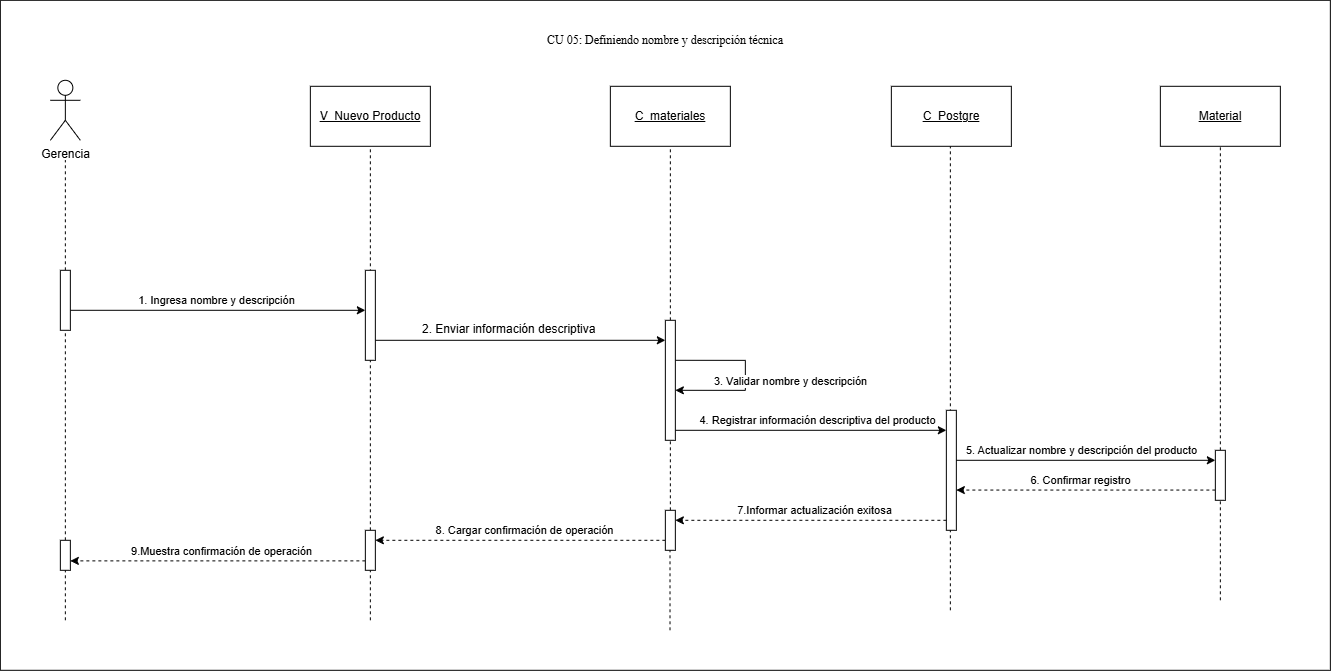

The diagram above was exported from draw.io. Its source (the exported page's mxGraphModel, read from the mxfile embedded in the PNG):
<mxGraphModel dx="1879" dy="927" grid="1" gridSize="10" guides="1" tooltips="1" connect="1" arrows="1" fold="1" page="1" pageScale="1" pageWidth="827" pageHeight="1169" math="0" shadow="0">
  <root>
    <mxCell id="0" />
    <mxCell id="1" parent="0" />
    <mxCell id="b5ocNph0ICTm7Igj8YoT-1" parent="1" style="rounded=0;whiteSpace=wrap;html=1;" value="" vertex="1">
      <mxGeometry height="670" width="1330" x="330" y="290" as="geometry" />
    </mxCell>
    <mxCell id="b5ocNph0ICTm7Igj8YoT-2" parent="1" style="shape=umlActor;verticalLabelPosition=bottom;verticalAlign=top;html=1;outlineConnect=0;" value="Gerencia" vertex="1">
      <mxGeometry height="60" width="30" x="380" y="370" as="geometry" />
    </mxCell>
    <mxCell id="b5ocNph0ICTm7Igj8YoT-3" parent="1" style="rounded=0;whiteSpace=wrap;html=1;" value="&lt;u&gt;V_Nuevo Producto&lt;/u&gt;" vertex="1">
      <mxGeometry height="60" width="120" x="640" y="376" as="geometry" />
    </mxCell>
    <mxCell id="b5ocNph0ICTm7Igj8YoT-4" parent="1" style="rounded=0;whiteSpace=wrap;html=1;" value="&lt;u&gt;C_&lt;/u&gt;&lt;u&gt;materiales&lt;/u&gt;" vertex="1">
      <mxGeometry height="60" width="120" x="940" y="376" as="geometry" />
    </mxCell>
    <mxCell id="b5ocNph0ICTm7Igj8YoT-5" edge="1" parent="1" style="endArrow=none;html=1;rounded=0;entryX=0.5;entryY=1;entryDx=0;entryDy=0;dashed=1;" target="b5ocNph0ICTm7Igj8YoT-3" value="">
      <mxGeometry height="50" relative="1" width="50" as="geometry">
        <Array as="points" />
        <mxPoint x="700" y="910" as="sourcePoint" />
        <mxPoint x="930" y="666" as="targetPoint" />
      </mxGeometry>
    </mxCell>
    <mxCell id="b5ocNph0ICTm7Igj8YoT-6" edge="1" parent="1" source="hodMPBHbc73PxHPSnaBH-1" style="endArrow=none;html=1;rounded=0;entryX=0.5;entryY=1;entryDx=0;entryDy=0;dashed=1;" target="b5ocNph0ICTm7Igj8YoT-4" value="">
      <mxGeometry height="50" relative="1" width="50" as="geometry">
        <mxPoint x="1000" y="940" as="sourcePoint" />
        <mxPoint x="999.58" y="456" as="targetPoint" />
      </mxGeometry>
    </mxCell>
    <mxCell id="b5ocNph0ICTm7Igj8YoT-7" edge="1" parent="1" style="endArrow=none;html=1;rounded=0;entryX=0.5;entryY=1;entryDx=0;entryDy=0;dashed=1;" value="">
      <mxGeometry height="50" relative="1" width="50" as="geometry">
        <mxPoint x="1280" y="900" as="sourcePoint" />
        <mxPoint x="1280" y="436" as="targetPoint" />
      </mxGeometry>
    </mxCell>
    <mxCell id="b5ocNph0ICTm7Igj8YoT-8" edge="1" parent="1" style="endArrow=classic;html=1;rounded=0;" value="">
      <mxGeometry height="50" relative="1" width="50" as="geometry">
        <mxPoint x="705" y="630" as="sourcePoint" />
        <mxPoint x="995" y="630" as="targetPoint" />
      </mxGeometry>
    </mxCell>
    <mxCell id="b5ocNph0ICTm7Igj8YoT-9" edge="1" parent="1" style="endArrow=classic;html=1;rounded=0;" target="b5ocNph0ICTm7Igj8YoT-15" value="">
      <mxGeometry height="50" relative="1" width="50" as="geometry">
        <mxPoint x="1005" y="720" as="sourcePoint" />
        <mxPoint x="1260" y="720" as="targetPoint" />
      </mxGeometry>
    </mxCell>
    <mxCell id="b5ocNph0ICTm7Igj8YoT-10" connectable="0" parent="b5ocNph0ICTm7Igj8YoT-9" style="edgeLabel;html=1;align=center;verticalAlign=middle;resizable=0;points=[];" value="4. Registrar información descriptiva del producto" vertex="1">
      <mxGeometry relative="1" x="-0.7078" y="-1" as="geometry">
        <mxPoint x="102" y="-11" as="offset" />
      </mxGeometry>
    </mxCell>
    <mxCell id="b5ocNph0ICTm7Igj8YoT-11" parent="1" style="text;html=1;whiteSpace=wrap;strokeColor=none;fillColor=none;align=center;verticalAlign=middle;rounded=0;" value="&lt;font color=&quot;#000000&quot; face=&quot;Times New Roman, serif&quot;&gt;&lt;span style=&quot;white-space-collapse: preserve;&quot;&gt;CU 05: Definiendo nombre y descripción técnica&lt;/span&gt;&lt;/font&gt;" vertex="1">
      <mxGeometry height="60" width="270" x="860" y="300" as="geometry" />
    </mxCell>
    <mxCell id="b5ocNph0ICTm7Igj8YoT-12" parent="1" style="rounded=0;whiteSpace=wrap;html=1;" value="&lt;u&gt;C_&lt;/u&gt;&lt;u&gt;Postgre&lt;/u&gt;" vertex="1">
      <mxGeometry height="60" width="120" x="1221" y="376" as="geometry" />
    </mxCell>
    <mxCell id="b5ocNph0ICTm7Igj8YoT-13" parent="1" style="html=1;points=[[0,0,0,0,5],[0,1,0,0,-5],[1,0,0,0,5],[1,1,0,0,-5]];perimeter=orthogonalPerimeter;outlineConnect=0;targetShapes=umlLifeline;portConstraint=eastwest;newEdgeStyle={&quot;curved&quot;:0,&quot;rounded&quot;:0};" value="" vertex="1">
      <mxGeometry height="90" width="10" x="695" y="560" as="geometry" />
    </mxCell>
    <mxCell id="b5ocNph0ICTm7Igj8YoT-15" parent="1" style="html=1;points=[[0,0,0,0,5],[0,1,0,0,-5],[1,0,0,0,5],[1,1,0,0,-5]];perimeter=orthogonalPerimeter;outlineConnect=0;targetShapes=umlLifeline;portConstraint=eastwest;newEdgeStyle={&quot;curved&quot;:0,&quot;rounded&quot;:0};" value="" vertex="1">
      <mxGeometry height="120" width="10" x="1276" y="700" as="geometry" />
    </mxCell>
    <mxCell id="b5ocNph0ICTm7Igj8YoT-16" edge="1" parent="1" style="endArrow=classic;html=1;rounded=0;edgeStyle=orthogonalEdgeStyle;elbow=vertical;" value="">
      <mxGeometry height="50" relative="1" width="50" as="geometry">
        <Array as="points">
          <mxPoint x="1075" y="650" />
          <mxPoint x="1075" y="680" />
        </Array>
        <mxPoint x="1005" y="650" as="sourcePoint" />
        <mxPoint x="1005" y="680" as="targetPoint" />
      </mxGeometry>
    </mxCell>
    <mxCell id="b5ocNph0ICTm7Igj8YoT-17" connectable="0" parent="b5ocNph0ICTm7Igj8YoT-16" style="edgeLabel;html=1;align=center;verticalAlign=middle;resizable=0;points=[];" value="3. Validar nombre y descripción" vertex="1">
      <mxGeometry relative="1" x="-0.0092" y="2" as="geometry">
        <mxPoint x="43" y="6" as="offset" />
      </mxGeometry>
    </mxCell>
    <mxCell id="b5ocNph0ICTm7Igj8YoT-18" edge="1" parent="1" style="endArrow=classic;html=1;rounded=0;" target="b5ocNph0ICTm7Igj8YoT-34" value="">
      <mxGeometry height="50" relative="1" width="50" as="geometry">
        <mxPoint x="1286" y="750" as="sourcePoint" />
        <mxPoint x="1540" y="750" as="targetPoint" />
      </mxGeometry>
    </mxCell>
    <mxCell id="b5ocNph0ICTm7Igj8YoT-19" connectable="0" parent="b5ocNph0ICTm7Igj8YoT-18" style="edgeLabel;html=1;align=center;verticalAlign=middle;resizable=0;points=[];" value="5.&amp;nbsp;Actualizar nombre y descripción del producto" vertex="1">
      <mxGeometry relative="1" x="-0.7078" y="-1" as="geometry">
        <mxPoint x="87" y="-11" as="offset" />
      </mxGeometry>
    </mxCell>
    <mxCell id="b5ocNph0ICTm7Igj8YoT-20" edge="1" parent="1" style="endArrow=classic;html=1;rounded=0;dashed=1;" target="VC2lpnzuTdjCOt9Nkuy_-2" value="">
      <mxGeometry height="50" relative="1" width="50" as="geometry">
        <mxPoint x="695" y="850.5799999999999" as="sourcePoint" />
        <mxPoint x="410" y="850" as="targetPoint" />
      </mxGeometry>
    </mxCell>
    <mxCell id="b5ocNph0ICTm7Igj8YoT-21" connectable="0" parent="b5ocNph0ICTm7Igj8YoT-20" style="edgeLabel;html=1;align=center;verticalAlign=middle;resizable=0;points=[];" value="9.Muestra confirmación de operación" vertex="1">
      <mxGeometry relative="1" x="-0.0024" y="1" as="geometry">
        <mxPoint x="3" y="-11" as="offset" />
      </mxGeometry>
    </mxCell>
    <mxCell id="b5ocNph0ICTm7Igj8YoT-22" edge="1" parent="1" style="endArrow=classic;html=1;rounded=0;exitX=1;exitY=1;exitDx=0;exitDy=-5;exitPerimeter=0;" value="">
      <mxGeometry height="50" relative="1" width="50" as="geometry">
        <mxPoint x="400" y="600" as="sourcePoint" />
        <mxPoint x="695" y="600" as="targetPoint" />
      </mxGeometry>
    </mxCell>
    <mxCell id="b5ocNph0ICTm7Igj8YoT-23" connectable="0" parent="b5ocNph0ICTm7Igj8YoT-22" style="edgeLabel;html=1;align=center;verticalAlign=middle;resizable=0;points=[];" value="1. Ingresa nombre y descripción" vertex="1">
      <mxGeometry relative="1" x="-0.7078" y="-1" as="geometry">
        <mxPoint x="102" y="-11" as="offset" />
      </mxGeometry>
    </mxCell>
    <mxCell id="b5ocNph0ICTm7Igj8YoT-24" edge="1" parent="1" style="endArrow=classic;html=1;rounded=0;dashed=1;" target="hodMPBHbc73PxHPSnaBH-7" value="">
      <mxGeometry height="50" relative="1" width="50" as="geometry">
        <mxPoint x="1276" y="810" as="sourcePoint" />
        <mxPoint x="1016" y="810" as="targetPoint" />
      </mxGeometry>
    </mxCell>
    <mxCell id="b5ocNph0ICTm7Igj8YoT-25" connectable="0" parent="b5ocNph0ICTm7Igj8YoT-24" style="edgeLabel;html=1;align=center;verticalAlign=middle;resizable=0;points=[];" value="7.Informar actualización exitosa" vertex="1">
      <mxGeometry relative="1" x="-0.0024" y="1" as="geometry">
        <mxPoint x="3" y="-11" as="offset" />
      </mxGeometry>
    </mxCell>
    <mxCell id="b5ocNph0ICTm7Igj8YoT-26" edge="1" parent="1" source="b5ocNph0ICTm7Igj8YoT-28" style="endArrow=none;html=1;rounded=0;dashed=1;" value="">
      <mxGeometry height="50" relative="1" width="50" as="geometry">
        <Array as="points" />
        <mxPoint x="399.65" y="880" as="sourcePoint" />
        <mxPoint x="395" y="450" as="targetPoint" />
      </mxGeometry>
    </mxCell>
    <mxCell id="b5ocNph0ICTm7Igj8YoT-27" edge="1" parent="1" source="VC2lpnzuTdjCOt9Nkuy_-2" style="endArrow=none;html=1;rounded=0;entryX=0.5;entryY=1;entryDx=0;entryDy=0;dashed=1;" target="b5ocNph0ICTm7Igj8YoT-28" value="">
      <mxGeometry height="50" relative="1" width="50" as="geometry">
        <mxPoint x="395" y="960" as="sourcePoint" />
        <mxPoint x="399.28999999999996" y="446" as="targetPoint" />
      </mxGeometry>
    </mxCell>
    <mxCell id="b5ocNph0ICTm7Igj8YoT-28" parent="1" style="html=1;points=[[0,0,0,0,5],[0,1,0,0,-5],[1,0,0,0,5],[1,1,0,0,-5]];perimeter=orthogonalPerimeter;outlineConnect=0;targetShapes=umlLifeline;portConstraint=eastwest;newEdgeStyle={&quot;curved&quot;:0,&quot;rounded&quot;:0};" value="" vertex="1">
      <mxGeometry height="60" width="10" x="390" y="560" as="geometry" />
    </mxCell>
    <mxCell id="b5ocNph0ICTm7Igj8YoT-29" edge="1" parent="1" style="endArrow=classic;html=1;rounded=0;dashed=1;" value="">
      <mxGeometry height="50" relative="1" width="50" as="geometry">
        <mxPoint x="1545" y="779.76" as="sourcePoint" />
        <mxPoint x="1286" y="779.76" as="targetPoint" />
      </mxGeometry>
    </mxCell>
    <mxCell id="hodMPBHbc73PxHPSnaBH-6" connectable="0" parent="b5ocNph0ICTm7Igj8YoT-29" style="edgeLabel;html=1;align=center;verticalAlign=middle;resizable=0;points=[];" value="6. Confirmar registro" vertex="1">
      <mxGeometry relative="1" x="0.0131" as="geometry">
        <mxPoint x="-4" y="-10" as="offset" />
      </mxGeometry>
    </mxCell>
    <mxCell id="b5ocNph0ICTm7Igj8YoT-32" edge="1" parent="1" source="b5ocNph0ICTm7Igj8YoT-34" style="endArrow=none;html=1;rounded=0;entryX=0.5;entryY=1;entryDx=0;entryDy=0;dashed=1;" value="">
      <mxGeometry height="50" relative="1" width="50" as="geometry">
        <mxPoint x="1550" y="920" as="sourcePoint" />
        <mxPoint x="1550" y="436" as="targetPoint" />
      </mxGeometry>
    </mxCell>
    <mxCell id="b5ocNph0ICTm7Igj8YoT-33" parent="1" style="rounded=0;whiteSpace=wrap;html=1;" value="&lt;u&gt;Material&lt;/u&gt;" vertex="1">
      <mxGeometry height="60" width="120" x="1490" y="376" as="geometry" />
    </mxCell>
    <mxCell id="b5ocNph0ICTm7Igj8YoT-37" parent="1" style="text;whiteSpace=wrap;html=1;" value="2. Enviar información descriptiva" vertex="1">
      <mxGeometry height="20" width="190" x="750" y="605" as="geometry" />
    </mxCell>
    <mxCell id="b5ocNph0ICTm7Igj8YoT-39" edge="1" parent="1" style="endArrow=classic;html=1;rounded=0;dashed=1;" value="">
      <mxGeometry height="50" relative="1" width="50" as="geometry">
        <mxPoint x="995" y="830" as="sourcePoint" />
        <mxPoint x="705" y="830" as="targetPoint" />
      </mxGeometry>
    </mxCell>
    <mxCell id="b5ocNph0ICTm7Igj8YoT-40" connectable="0" parent="b5ocNph0ICTm7Igj8YoT-39" style="edgeLabel;html=1;align=center;verticalAlign=middle;resizable=0;points=[];" value="8.&amp;nbsp;Cargar confirmación de operación" vertex="1">
      <mxGeometry relative="1" x="-0.0024" y="1" as="geometry">
        <mxPoint x="3" y="-11" as="offset" />
      </mxGeometry>
    </mxCell>
    <mxCell id="VC2lpnzuTdjCOt9Nkuy_-1" parent="1" style="html=1;points=[[0,0,0,0,5],[0,1,0,0,-5],[1,0,0,0,5],[1,1,0,0,-5]];perimeter=orthogonalPerimeter;outlineConnect=0;targetShapes=umlLifeline;portConstraint=eastwest;newEdgeStyle={&quot;curved&quot;:0,&quot;rounded&quot;:0};" value="" vertex="1">
      <mxGeometry height="40" width="10" x="695" y="820" as="geometry" />
    </mxCell>
    <mxCell id="VC2lpnzuTdjCOt9Nkuy_-3" edge="1" parent="1" style="endArrow=none;html=1;rounded=0;entryX=0.5;entryY=1;entryDx=0;entryDy=0;dashed=1;" target="VC2lpnzuTdjCOt9Nkuy_-2" value="">
      <mxGeometry height="50" relative="1" width="50" as="geometry">
        <mxPoint x="395" y="910" as="sourcePoint" />
        <mxPoint x="395" y="630" as="targetPoint" />
      </mxGeometry>
    </mxCell>
    <mxCell id="VC2lpnzuTdjCOt9Nkuy_-2" parent="1" style="html=1;points=[[0,0,0,0,5],[0,1,0,0,-5],[1,0,0,0,5],[1,1,0,0,-5]];perimeter=orthogonalPerimeter;outlineConnect=0;targetShapes=umlLifeline;portConstraint=eastwest;newEdgeStyle={&quot;curved&quot;:0,&quot;rounded&quot;:0};" value="" vertex="1">
      <mxGeometry height="30" width="10" x="390" y="830" as="geometry" />
    </mxCell>
    <mxCell id="hodMPBHbc73PxHPSnaBH-2" edge="1" parent="1" source="hodMPBHbc73PxHPSnaBH-7" style="endArrow=none;html=1;rounded=0;entryX=0.5;entryY=1;entryDx=0;entryDy=0;dashed=1;" target="hodMPBHbc73PxHPSnaBH-1" value="">
      <mxGeometry height="50" relative="1" width="50" as="geometry">
        <mxPoint x="1000" y="940" as="sourcePoint" />
        <mxPoint x="1000" y="436" as="targetPoint" />
      </mxGeometry>
    </mxCell>
    <mxCell id="hodMPBHbc73PxHPSnaBH-1" parent="1" style="html=1;points=[[0,0,0,0,5],[0,1,0,0,-5],[1,0,0,0,5],[1,1,0,0,-5]];perimeter=orthogonalPerimeter;outlineConnect=0;targetShapes=umlLifeline;portConstraint=eastwest;newEdgeStyle={&quot;curved&quot;:0,&quot;rounded&quot;:0};" value="" vertex="1">
      <mxGeometry height="120" width="10" x="995" y="610" as="geometry" />
    </mxCell>
    <mxCell id="hodMPBHbc73PxHPSnaBH-3" edge="1" parent="1" style="endArrow=none;html=1;rounded=0;entryX=0.5;entryY=1;entryDx=0;entryDy=0;dashed=1;" target="b5ocNph0ICTm7Igj8YoT-34" value="">
      <mxGeometry height="50" relative="1" width="50" as="geometry">
        <mxPoint x="1550" y="890" as="sourcePoint" />
        <mxPoint x="1550" y="436" as="targetPoint" />
      </mxGeometry>
    </mxCell>
    <mxCell id="b5ocNph0ICTm7Igj8YoT-34" parent="1" style="html=1;points=[[0,0,0,0,5],[0,1,0,0,-5],[1,0,0,0,5],[1,1,0,0,-5]];perimeter=orthogonalPerimeter;outlineConnect=0;targetShapes=umlLifeline;portConstraint=eastwest;newEdgeStyle={&quot;curved&quot;:0,&quot;rounded&quot;:0};" value="" vertex="1">
      <mxGeometry height="50" width="10" x="1545" y="740" as="geometry" />
    </mxCell>
    <mxCell id="hodMPBHbc73PxHPSnaBH-8" edge="1" parent="1" style="endArrow=none;html=1;rounded=0;entryX=0.5;entryY=1;entryDx=0;entryDy=0;dashed=1;" value="">
      <mxGeometry height="50" relative="1" width="50" as="geometry">
        <mxPoint x="999.66" y="920" as="sourcePoint" />
        <mxPoint x="999.66" y="820" as="targetPoint" />
      </mxGeometry>
    </mxCell>
    <mxCell id="hodMPBHbc73PxHPSnaBH-7" parent="1" style="html=1;points=[[0,0,0,0,5],[0,1,0,0,-5],[1,0,0,0,5],[1,1,0,0,-5]];perimeter=orthogonalPerimeter;outlineConnect=0;targetShapes=umlLifeline;portConstraint=eastwest;newEdgeStyle={&quot;curved&quot;:0,&quot;rounded&quot;:0};" value="" vertex="1">
      <mxGeometry height="40" width="10" x="995" y="800" as="geometry" />
    </mxCell>
  </root>
</mxGraphModel>